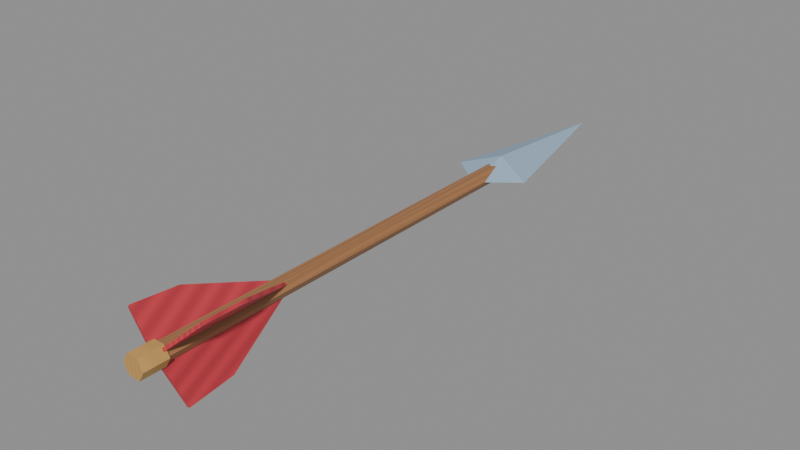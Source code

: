 # Source: arrow.blend  (saved by Blender 5.3.31; exported with 4.5.12 LTS)
import bpy
from mathutils import Matrix  # noqa: F401  (used for matrix-valued properties, if any)

bpy.ops.wm.read_factory_settings(use_empty=True)
scene = bpy.context.scene
scene.name = 'Scene'

# ---- images (referenced by path relative to the original .blend; pixels are not part of the script)
import os
ASSET_DIR = os.environ.get("B2B_ASSET_DIR", "")  # directory of the original .blend (textures are referenced by path, not embedded)
HERE = os.path.dirname(os.path.abspath(__file__))  # packed textures are extracted next to this script under _unpacked/

def load_image(name, relpath, width, height, colorspace="sRGB"):
    """Load a texture the original file referenced (path relative to the .blend, or extracted next to this script)."""
    p = next((c for c in (os.path.join(HERE, relpath), os.path.join(ASSET_DIR, relpath)) if relpath and os.path.exists(c)), "")
    if p:
        img = bpy.data.images.load(p, check_existing=True)
        img.name = name
    else:  # same state as the original file: an image datablock whose file is absent (Cycles renders it pink)
        img = bpy.data.images.new(name, width, height)
        img.source = "FILE"
        img.filepath = "//" + (relpath or name)
    img.colorspace_settings.name = colorspace
    return img
img_arrow_basecolor = load_image('Arrow_BaseColor', '_unpacked/Arrow_BaseColor.af4b644a.png', 512, 512, 'sRGB')

# ---- materials (node trees are filled in below, after node groups)
mat_wood = bpy.data.materials.new('Wood')
mat_wood.diffuse_color = (0.35, 0.16, 0.065, 1.0)
mat_brass = bpy.data.materials.new('Brass')
mat_brass.diffuse_color = (0.57, 0.32, 0.09, 1.0)
mat_steel = bpy.data.materials.new('Steel')
mat_steel.diffuse_color = (0.32, 0.46, 0.6, 1.0)
mat_crimson = bpy.data.materials.new('Crimson')
mat_crimson.diffuse_color = (0.54, 0.038, 0.055, 1.0)

# ---- material node trees
mat_wood.use_nodes = True; mat_wood.node_tree.nodes.clear()
_N = mat_wood.node_tree.nodes; _L = mat_wood.node_tree.links
n0 = _N.new('ShaderNodeBsdfPrincipled'); n0.name = 'Principled BSDF'; n0.location = (-200, 100)
n0.inputs[10].default_value = 0.005
n1 = _N.new('ShaderNodeOutputMaterial'); n1.name = 'Material Output'; n1.location = (200, 100)
n2 = _N.new('ShaderNodeTexImage'); n2.name = '画像テクスチャ'; n2.location = (-340, 300)
n2.image = img_arrow_basecolor
_L.new(n0.outputs[0], n1.inputs[0])
_L.new(n2.outputs[0], n0.inputs[0])
n1.is_active_output = True
mat_brass.use_nodes = True; mat_brass.node_tree.nodes.clear()
_N = mat_brass.node_tree.nodes; _L = mat_brass.node_tree.links
n0 = _N.new('ShaderNodeBsdfPrincipled'); n0.name = 'Principled BSDF'; n0.location = (-200, 100)
n0.inputs[10].default_value = 0.005
n1 = _N.new('ShaderNodeOutputMaterial'); n1.name = 'Material Output'; n1.location = (200, 100)
n2 = _N.new('ShaderNodeTexImage'); n2.name = '画像テクスチャ'; n2.location = (-340, 300)
n2.image = img_arrow_basecolor
_L.new(n0.outputs[0], n1.inputs[0])
_L.new(n2.outputs[0], n0.inputs[0])
n1.is_active_output = True
mat_steel.use_nodes = True; mat_steel.node_tree.nodes.clear()
_N = mat_steel.node_tree.nodes; _L = mat_steel.node_tree.links
n0 = _N.new('ShaderNodeBsdfPrincipled'); n0.name = 'Principled BSDF'; n0.location = (-200, 100)
n0.inputs[10].default_value = 0.005
n1 = _N.new('ShaderNodeOutputMaterial'); n1.name = 'Material Output'; n1.location = (200, 100)
n2 = _N.new('ShaderNodeTexImage'); n2.name = '画像テクスチャ'; n2.location = (-340, 300)
n2.image = img_arrow_basecolor
_L.new(n0.outputs[0], n1.inputs[0])
_L.new(n2.outputs[0], n0.inputs[0])
n1.is_active_output = True
mat_crimson.use_nodes = True; mat_crimson.node_tree.nodes.clear()
_N = mat_crimson.node_tree.nodes; _L = mat_crimson.node_tree.links
n0 = _N.new('ShaderNodeBsdfPrincipled'); n0.name = 'Principled BSDF'; n0.location = (-200, 100)
n0.inputs[10].default_value = 0.005
n1 = _N.new('ShaderNodeOutputMaterial'); n1.name = 'Material Output'; n1.location = (200, 100)
n2 = _N.new('ShaderNodeTexImage'); n2.name = '画像テクスチャ'; n2.location = (-340, 300)
n2.image = img_arrow_basecolor
_L.new(n0.outputs[0], n1.inputs[0])
_L.new(n2.outputs[0], n0.inputs[0])
n1.is_active_output = True

# ---- meshes
me_lowpoly_arrow = bpy.data.meshes.new('LowPoly_Arrow')
me_lowpoly_arrow.from_pydata([(-0.57, 0.149, 0.0), (-0.57, 0.1405, 0.01472), (-0.57, 0.1235, 0.01472), (-0.57, 0.115, 2.082e-18), (-0.57, 0.1235, -0.01472), (-0.57, 0.1405, -0.01472), (0.34, 0.149, 0.0), (0.34, 0.1405, 0.01472), (0.34, 0.1235, 0.01472), (0.34, 0.115, 2.082e-18), (0.34, 0.1235, -0.01472), (0.34, 0.1405, -0.01472), (0.305, 0.158, 0.0), (0.305, 0.145, 0.009154), (0.305, 0.119, 0.009154), (0.305, 0.106, 3.184e-18), (0.305, 0.119, -0.009154), (0.305, 0.145, -0.009154), (0.367, 0.158, 0.0), (0.367, 0.145, 0.004553), (0.367, 0.119, 0.004553), (0.367, 0.106, 3.184e-18), (0.367, 0.119, -0.004553), (0.367, 0.145, -0.004553), (-0.585, 0.154, 0.0), (-0.585, 0.143, 0.01905), (-0.585, 0.121, 0.01905), (-0.585, 0.11, 2.694e-18), (-0.585, 0.121, -0.01905), (-0.585, 0.143, -0.01905), (-0.537, 0.154, 0.0), (-0.537, 0.143, 0.01905), (-0.537, 0.121, 0.01905), (-0.537, 0.11, 2.694e-18), (-0.537, 0.121, -0.01905), (-0.537, 0.143, -0.01905), (0.6, 0.132, 0.0), (0.27, 0.05697, 0.0), (0.3, 0.132, 0.024), (0.27, 0.207, 0.0), (0.3, 0.132, -0.024), (0.21, 0.132, 0.0), (-0.545, 0.1453, 0.0009758), (-0.515, 0.2284, 0.02669), (-0.425, 0.2198, 0.02403), (-0.295, 0.1462, 0.001271), (-0.545, 0.1435, 0.006708), (-0.515, 0.2266, 0.03242), (-0.425, 0.218, 0.02976), (-0.295, 0.1445, 0.007003), (-0.545, 0.1245, 0.01104), (-0.515, 0.06065, 0.07016), (-0.425, 0.06725, 0.06404), (-0.295, 0.1237, 0.01171), (-0.545, 0.1204, 0.006634), (-0.515, 0.05657, 0.06576), (-0.425, 0.06317, 0.05964), (-0.295, 0.1197, 0.007313), (-0.545, 0.1262, -0.01201), (-0.515, 0.1069, -0.09685), (-0.425, 0.1089, -0.08807), (-0.295, 0.1259, -0.01299), (-0.545, 0.132, -0.01334), (-0.515, 0.1127, -0.09818), (-0.425, 0.1147, -0.0894), (-0.295, 0.1318, -0.01432)], [], [(0, 5, 4, 3, 2, 1), (6, 7, 8, 9, 10, 11), (0, 1, 7, 6), (1, 2, 8, 7), (2, 3, 9, 8), (3, 4, 10, 9), (4, 5, 11, 10), (5, 0, 6, 11), (12, 17, 16, 15, 14, 13), (18, 19, 20, 21, 22, 23), (12, 13, 19, 18), (13, 14, 20, 19), (14, 15, 21, 20), (15, 16, 22, 21), (16, 17, 23, 22), (17, 12, 18, 23), (24, 29, 28, 27, 26, 25), (30, 31, 32, 33, 34, 35), (24, 25, 31, 30), (25, 26, 32, 31), (26, 27, 33, 32), (27, 28, 34, 33), (28, 29, 35, 34), (29, 24, 30, 35), (36, 38, 37), (36, 39, 38), (36, 40, 39), (36, 37, 40), (41, 37, 38), (41, 38, 39), (41, 39, 40), (41, 40, 37), (45, 42, 43, 44), (46, 49, 48, 47), (42, 46, 47, 43), (43, 47, 48, 44), (44, 48, 49, 45), (45, 49, 46, 42), (53, 50, 51, 52), (54, 57, 56, 55), (50, 54, 55, 51), (51, 55, 56, 52), (52, 56, 57, 53), (53, 57, 54, 50), (61, 58, 59, 60), (62, 65, 64, 63), (58, 62, 63, 59), (59, 63, 64, 60), (60, 64, 65, 61), (61, 65, 62, 58)])
me_lowpoly_arrow.polygons.foreach_set('material_index', [0, 0, 0, 0, 0, 0, 0, 0, 1, 1, 1, 1, 1, 1, 1, 1, 1, 1, 1, 1, 1, 1, 1, 1, 2, 2, 2, 2, 2, 2, 2, 2, 3, 3, 3, 3, 3, 3, 3, 3, 3, 3, 3, 3, 3, 3, 3, 3, 3, 3])
_uv = me_lowpoly_arrow.uv_layers.new(name='Arrow_TextureUV')
_uv.uv.foreach_set('vector', [0.2676, 0.2887, 0.2446, 0.248, 0.1985, 0.248, 0.1755, 0.2887, 0.1985, 0.3294, 0.2446, 0.3294, 0.2676, 0.2887, 0.2446, 0.3294, 0.1985, 0.3294, 0.1755, 0.2887, 0.1985, 0.248, 0.2446, 0.248, 0.02339, 0.2887, 0.02339, 0.3294, 0.3805, 0.3294, 0.3805, 0.2887, 0.02339, 0.2446, 0.02339, 0.1985, 0.3805, 0.1985, 0.3805, 0.2446, 0.02339, 0.3294, 0.02339, 0.2887, 0.3805, 0.2887, 0.3805, 0.3294, 0.02339, 0.2887, 0.02339, 0.248, 0.3805, 0.248, 0.3805, 0.2887, 0.02339, 0.1985, 0.02339, 0.2446, 0.3805, 0.2446, 0.3805, 0.1985, 0.02339, 0.248, 0.02339, 0.2887, 0.3805, 0.2887, 0.3805, 0.248, 0.7919, 0.2887, 0.7567, 0.2634, 0.6864, 0.2634, 0.6512, 0.2887, 0.6864, 0.314, 0.7567, 0.314, 0.7919, 0.2887, 0.7567, 0.3013, 0.6864, 0.3013, 0.6512, 0.2887, 0.6864, 0.2761, 0.7567, 0.2761, 0.8667, 0.2919, 0.8667, 0.2567, 0.8911, 0.2567, 0.8911, 0.2919, 0.8667, 0.2567, 0.8667, 0.1864, 0.8911, 0.1864, 0.8911, 0.2567, 0.8667, 0.1864, 0.8667, 0.1512, 0.8911, 0.1512, 0.8911, 0.1864, 0.8667, 0.1512, 0.8667, 0.1864, 0.8911, 0.1864, 0.8911, 0.1512, 0.8667, 0.1864, 0.8667, 0.2567, 0.8911, 0.2567, 0.8911, 0.1864, 0.8667, 0.2567, 0.8667, 0.2919, 0.8911, 0.2919, 0.8911, 0.2567, 0.7811, 0.2887, 0.7513, 0.2361, 0.6918, 0.2361, 0.662, 0.2887, 0.6918, 0.3413, 0.7513, 0.3413, 0.7811, 0.2887, 0.7513, 0.3413, 0.6918, 0.3413, 0.662, 0.2887, 0.6918, 0.2361, 0.7513, 0.2361, 0.5175, 0.2887, 0.5175, 0.3413, 0.5363, 0.3413, 0.5363, 0.2887, 0.5175, 0.2513, 0.5175, 0.1918, 0.5363, 0.1918, 0.5363, 0.2513, 0.5175, 0.3413, 0.5175, 0.2887, 0.5363, 0.2887, 0.5363, 0.3413, 0.5175, 0.2887, 0.5175, 0.2361, 0.5363, 0.2361, 0.5363, 0.2887, 0.5175, 0.1918, 0.5175, 0.2513, 0.5363, 0.2513, 0.5363, 0.1918, 0.5175, 0.2361, 0.5175, 0.2887, 0.5363, 0.2887, 0.5363, 0.2361, 0.4825, 0.7216, 0.3648, 0.7216, 0.353, 0.5186, 0.4825, 0.7216, 0.353, 0.9245, 0.3648, 0.7216, 0.4825, 0.7216, 0.3648, 0.7216, 0.353, 0.9245, 0.4825, 0.7216, 0.353, 0.5186, 0.3648, 0.7216, 0.3295, 0.7216, 0.353, 0.5186, 0.3648, 0.7216, 0.3295, 0.7216, 0.3648, 0.7216, 0.353, 0.9245, 0.3295, 0.7216, 0.353, 0.9245, 0.3648, 0.7216, 0.3295, 0.7216, 0.3648, 0.7216, 0.353, 0.5186, 0.6313, 0.7601, 0.5332, 0.7576, 0.545, 0.9825, 0.5803, 0.9592, 0.5332, 0.7528, 0.6313, 0.7554, 0.5803, 0.9544, 0.545, 0.9777, 0.7576, 0.7914, 0.7528, 0.8072, 0.9777, 0.8782, 0.9825, 0.8624, 0.545, 0.8624, 0.545, 0.8782, 0.5803, 0.8709, 0.5803, 0.8551, 0.5803, 0.8551, 0.5803, 0.8709, 0.6313, 0.808, 0.6313, 0.7922, 0.6313, 0.7922, 0.6313, 0.808, 0.5332, 0.8072, 0.5332, 0.7914, 0.6313, 0.6993, 0.5332, 0.7013, 0.545, 0.5285, 0.5803, 0.5464, 0.5332, 0.6902, 0.6313, 0.6882, 0.5803, 0.5354, 0.545, 0.5175, 0.7013, 0.8192, 0.6902, 0.807, 0.5175, 0.9703, 0.5285, 0.9825, 0.545, 0.9825, 0.545, 0.9703, 0.5803, 0.9534, 0.5803, 0.9656, 0.5803, 0.9656, 0.5803, 0.9534, 0.6313, 0.8089, 0.6313, 0.8211, 0.6313, 0.8211, 0.6313, 0.8089, 0.5332, 0.807, 0.5332, 0.8192, 0.6313, 0.7528, 0.5332, 0.7555, 0.545, 0.5212, 0.5803, 0.5454, 0.5332, 0.7518, 0.6313, 0.7491, 0.5803, 0.5417, 0.545, 0.5175, 0.7058, 0.7555, 0.7217, 0.7518, 0.6695, 0.5175, 0.6536, 0.5212, 0.545, 0.6536, 0.545, 0.6695, 0.5803, 0.6749, 0.5803, 0.659, 0.5803, 0.659, 0.5803, 0.6749, 0.6313, 0.7211, 0.6313, 0.7052, 0.6313, 0.7052, 0.6313, 0.7211, 0.5332, 0.7217, 0.5332, 0.7058])
me_lowpoly_arrow.materials.append(mat_wood)
me_lowpoly_arrow.materials.append(mat_brass)
me_lowpoly_arrow.materials.append(mat_steel)
me_lowpoly_arrow.materials.append(mat_crimson)
me_lowpoly_arrow.use_mirror_z = True
me_lowpoly_arrow.update()

# ---- objects
ob_lowpoly_arrow = bpy.data.objects.new('LowPoly_Arrow', me_lowpoly_arrow)

# ---- transforms, parenting, visibility, modifiers, constraints
ob_lowpoly_arrow.location = (0.0, 0.0, 0.0)
ob_lowpoly_arrow.rotation_euler = (0.0, 0.0, 1.571)
ob_lowpoly_arrow.use_mesh_mirror_z = True

# ---- collection membership
scene.collection.objects.link(ob_lowpoly_arrow)

# ---- scene / render settings (as saved in the file)
scene.frame_start = 1; scene.frame_end = 250; scene.frame_set(1)
scene.render.engine = 'BLENDER_EEVEE_NEXT'
scene.render.bake_bias = 0.0
scene.render.bake_samples = 0
scene.render.compositor_device = 'GPU'
scene.eevee.use_volume_custom_range = False
scene.eevee.fast_gi_thickness_near = 0.1
scene.eevee.fast_gi_thickness_far = 0.0
scene.eevee.ray_tracing_options.screen_trace_thickness = 0.1
bpy.context.view_layer.update()

# ---- added for rendering (the .blend has no active camera and no usable light): camera, sun + grey world if the file has none
cam_auto = bpy.data.cameras.new('AutoCamera')
cam_auto.lens = 50.0
cam_auto.sensor_width = 36.0
cam_auto.clip_end = 1000.0
ob_auto_camera = bpy.data.objects.new('AutoCamera', cam_auto)
scene.collection.objects.link(ob_auto_camera)
ob_auto_camera.location = (0.976271, -1.335, 0.880992)
ob_auto_camera.rotation_euler = (1.09748, -7.21219e-08, 0.694738)
scene.camera = ob_auto_camera
light_auto_sun = bpy.data.lights.new('AutoSun', 'SUN')
light_auto_sun.energy = 3.0
light_auto_sun.angle = 0.0523599
ob_auto_sun = bpy.data.objects.new('AutoSun', light_auto_sun)
scene.collection.objects.link(ob_auto_sun)
ob_auto_sun.rotation_euler = (0.872665, 0.174533, 0.523599)
if scene.world is None:
    world_auto = bpy.data.worlds.new('AutoWorld')
    world_auto.color = (0.3, 0.3, 0.3)
    scene.world = world_auto
bpy.context.view_layer.update()
